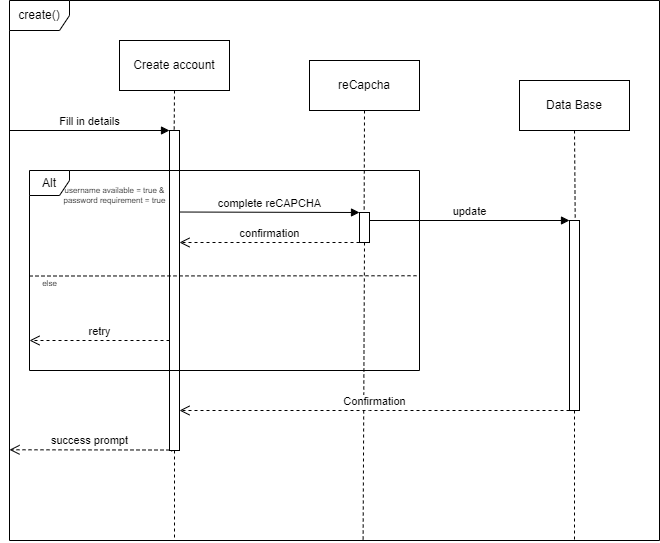

The diagram above was exported from draw.io. Its source (the exported page's mxGraphModel, read from the mxfile embedded in the PNG):
<mxGraphModel dx="875" dy="373" grid="1" gridSize="10" guides="1" tooltips="1" connect="1" arrows="1" fold="1" page="1" pageScale="1" pageWidth="850" pageHeight="1100" math="0" shadow="0">
  <root>
    <mxCell id="0" />
    <mxCell id="1" parent="0" />
    <mxCell id="e6sOCkbvtc7TjiCU3eAy-1" value="create()" style="shape=umlFrame;whiteSpace=wrap;html=1;pointerEvents=0;" parent="1" vertex="1">
      <mxGeometry x="160" y="160" width="650" height="540" as="geometry" />
    </mxCell>
    <mxCell id="e6sOCkbvtc7TjiCU3eAy-2" value="Create account" style="html=1;whiteSpace=wrap;" parent="1" vertex="1">
      <mxGeometry x="270" y="200" width="110" height="50" as="geometry" />
    </mxCell>
    <mxCell id="e6sOCkbvtc7TjiCU3eAy-3" value="Data Base" style="html=1;whiteSpace=wrap;" parent="1" vertex="1">
      <mxGeometry x="670" y="240" width="110" height="50" as="geometry" />
    </mxCell>
    <mxCell id="e6sOCkbvtc7TjiCU3eAy-4" style="rounded=0;orthogonalLoop=1;jettySize=auto;html=1;exitX=0.5;exitY=1;exitDx=0;exitDy=0;endArrow=none;startFill=0;dashed=1;" parent="1" source="e6sOCkbvtc7TjiCU3eAy-21" edge="1">
      <mxGeometry relative="1" as="geometry">
        <mxPoint x="725" y="700" as="targetPoint" />
      </mxGeometry>
    </mxCell>
    <mxCell id="e6sOCkbvtc7TjiCU3eAy-5" style="rounded=0;orthogonalLoop=1;jettySize=auto;html=1;exitX=0.5;exitY=1;exitDx=0;exitDy=0;endArrow=none;startFill=0;dashed=1;" parent="1" source="e6sOCkbvtc7TjiCU3eAy-6" edge="1">
      <mxGeometry relative="1" as="geometry">
        <mxPoint x="325" y="700" as="targetPoint" />
      </mxGeometry>
    </mxCell>
    <mxCell id="e6sOCkbvtc7TjiCU3eAy-7" value="" style="rounded=0;orthogonalLoop=1;jettySize=auto;html=1;exitX=0.5;exitY=1;exitDx=0;exitDy=0;entryX=0.211;entryY=1.003;entryDx=0;entryDy=0;entryPerimeter=0;endArrow=none;startFill=0;dashed=1;" parent="1" source="e6sOCkbvtc7TjiCU3eAy-2" target="e6sOCkbvtc7TjiCU3eAy-6" edge="1">
      <mxGeometry relative="1" as="geometry">
        <mxPoint x="325" y="250" as="sourcePoint" />
        <mxPoint x="325" y="882" as="targetPoint" />
      </mxGeometry>
    </mxCell>
    <mxCell id="e6sOCkbvtc7TjiCU3eAy-6" value="" style="html=1;points=[[0,0,0,0,5],[0,1,0,0,-5],[1,0,0,0,5],[1,1,0,0,-5]];perimeter=orthogonalPerimeter;outlineConnect=0;targetShapes=umlLifeline;portConstraint=eastwest;newEdgeStyle={&quot;curved&quot;:0,&quot;rounded&quot;:0};" parent="1" vertex="1">
      <mxGeometry x="320" y="290" width="10" height="320" as="geometry" />
    </mxCell>
    <mxCell id="e6sOCkbvtc7TjiCU3eAy-8" value="Fill in details" style="html=1;verticalAlign=bottom;endArrow=block;curved=0;rounded=0;" parent="1" edge="1">
      <mxGeometry width="80" relative="1" as="geometry">
        <mxPoint x="160" y="290" as="sourcePoint" />
        <mxPoint x="320" y="290" as="targetPoint" />
      </mxGeometry>
    </mxCell>
    <mxCell id="e6sOCkbvtc7TjiCU3eAy-9" value="reCapcha" style="html=1;whiteSpace=wrap;" parent="1" vertex="1">
      <mxGeometry x="460" y="220" width="110" height="50" as="geometry" />
    </mxCell>
    <mxCell id="e6sOCkbvtc7TjiCU3eAy-10" value="Alt" style="shape=umlFrame;whiteSpace=wrap;html=1;pointerEvents=0;width=40;height=25;" parent="1" vertex="1">
      <mxGeometry x="180" y="330" width="390" height="200" as="geometry" />
    </mxCell>
    <mxCell id="e6sOCkbvtc7TjiCU3eAy-11" value="" style="endArrow=none;dashed=1;endFill=0;endSize=12;html=1;rounded=0;startFill=0;" parent="1" edge="1">
      <mxGeometry width="160" relative="1" as="geometry">
        <mxPoint x="180" y="435.52" as="sourcePoint" />
        <mxPoint x="570" y="435.26" as="targetPoint" />
      </mxGeometry>
    </mxCell>
    <mxCell id="e6sOCkbvtc7TjiCU3eAy-12" value="username available = true &amp;amp;&lt;div&gt;password requirement = true&lt;/div&gt;" style="text;html=1;align=center;verticalAlign=middle;resizable=0;points=[];autosize=1;strokeColor=none;fillColor=none;fontSize=8;" parent="1" vertex="1">
      <mxGeometry x="200" y="340" width="130" height="30" as="geometry" />
    </mxCell>
    <mxCell id="e6sOCkbvtc7TjiCU3eAy-13" style="rounded=0;orthogonalLoop=1;jettySize=auto;html=1;exitX=0.5;exitY=1;exitDx=0;exitDy=0;entryX=0.544;entryY=1.002;entryDx=0;entryDy=0;entryPerimeter=0;dashed=1;endArrow=none;startFill=0;" parent="1" source="e6sOCkbvtc7TjiCU3eAy-15" target="e6sOCkbvtc7TjiCU3eAy-1" edge="1">
      <mxGeometry relative="1" as="geometry" />
    </mxCell>
    <mxCell id="e6sOCkbvtc7TjiCU3eAy-14" value="else" style="text;html=1;align=center;verticalAlign=middle;resizable=0;points=[];autosize=1;strokeColor=none;fillColor=none;fontSize=8;" parent="1" vertex="1">
      <mxGeometry x="180" y="433" width="40" height="20" as="geometry" />
    </mxCell>
    <mxCell id="e6sOCkbvtc7TjiCU3eAy-16" value="" style="rounded=0;orthogonalLoop=1;jettySize=auto;html=1;exitX=0.5;exitY=1;exitDx=0;exitDy=0;entryX=0.456;entryY=1.001;entryDx=0;entryDy=0;entryPerimeter=0;dashed=1;endArrow=none;startFill=0;" parent="1" source="e6sOCkbvtc7TjiCU3eAy-9" target="e6sOCkbvtc7TjiCU3eAy-15" edge="1">
      <mxGeometry relative="1" as="geometry">
        <mxPoint x="515" y="270" as="sourcePoint" />
        <mxPoint x="516" y="881" as="targetPoint" />
      </mxGeometry>
    </mxCell>
    <mxCell id="e6sOCkbvtc7TjiCU3eAy-15" value="" style="html=1;points=[[0,0,0,0,5],[0,1,0,0,-5],[1,0,0,0,5],[1,1,0,0,-5]];perimeter=orthogonalPerimeter;outlineConnect=0;targetShapes=umlLifeline;portConstraint=eastwest;newEdgeStyle={&quot;curved&quot;:0,&quot;rounded&quot;:0};" parent="1" vertex="1">
      <mxGeometry x="510" y="372" width="10" height="30" as="geometry" />
    </mxCell>
    <mxCell id="e6sOCkbvtc7TjiCU3eAy-17" value="complete reCAPCHA" style="html=1;verticalAlign=bottom;endArrow=block;curved=0;rounded=0;" parent="1" edge="1">
      <mxGeometry width="80" relative="1" as="geometry">
        <mxPoint x="330" y="371.52" as="sourcePoint" />
        <mxPoint x="510" y="372" as="targetPoint" />
      </mxGeometry>
    </mxCell>
    <mxCell id="e6sOCkbvtc7TjiCU3eAy-18" value="retry" style="html=1;verticalAlign=bottom;endArrow=open;dashed=1;endSize=8;curved=0;rounded=0;" parent="1" source="e6sOCkbvtc7TjiCU3eAy-6" edge="1">
      <mxGeometry relative="1" as="geometry">
        <mxPoint x="260" y="500" as="sourcePoint" />
        <mxPoint x="180" y="500" as="targetPoint" />
      </mxGeometry>
    </mxCell>
    <mxCell id="e6sOCkbvtc7TjiCU3eAy-20" value="update" style="html=1;verticalAlign=bottom;endArrow=block;curved=0;rounded=0;" parent="1" edge="1">
      <mxGeometry width="80" relative="1" as="geometry">
        <mxPoint x="520" y="380" as="sourcePoint" />
        <mxPoint x="720" y="380" as="targetPoint" />
      </mxGeometry>
    </mxCell>
    <mxCell id="e6sOCkbvtc7TjiCU3eAy-23" value="" style="rounded=0;orthogonalLoop=1;jettySize=auto;html=1;exitX=0.5;exitY=1;exitDx=0;exitDy=0;endArrow=none;startFill=0;dashed=1;entryX=0.725;entryY=1.005;entryDx=0;entryDy=0;entryPerimeter=0;" parent="1" source="e6sOCkbvtc7TjiCU3eAy-3" target="e6sOCkbvtc7TjiCU3eAy-21" edge="1">
      <mxGeometry relative="1" as="geometry">
        <mxPoint x="725" y="290" as="sourcePoint" />
        <mxPoint x="726" y="884" as="targetPoint" />
      </mxGeometry>
    </mxCell>
    <mxCell id="e6sOCkbvtc7TjiCU3eAy-21" value="" style="html=1;points=[[0,0,0,0,5],[0,1,0,0,-5],[1,0,0,0,5],[1,1,0,0,-5]];perimeter=orthogonalPerimeter;outlineConnect=0;targetShapes=umlLifeline;portConstraint=eastwest;newEdgeStyle={&quot;curved&quot;:0,&quot;rounded&quot;:0};" parent="1" vertex="1">
      <mxGeometry x="720" y="380" width="10" height="190" as="geometry" />
    </mxCell>
    <mxCell id="e6sOCkbvtc7TjiCU3eAy-24" value="confirmation" style="html=1;verticalAlign=bottom;endArrow=open;dashed=1;endSize=8;curved=0;rounded=0;" parent="1" edge="1">
      <mxGeometry relative="1" as="geometry">
        <mxPoint x="510" y="402" as="sourcePoint" />
        <mxPoint x="330" y="402" as="targetPoint" />
      </mxGeometry>
    </mxCell>
    <mxCell id="e6sOCkbvtc7TjiCU3eAy-25" value="Confirmation" style="html=1;verticalAlign=bottom;endArrow=open;dashed=1;endSize=8;curved=0;rounded=0;" parent="1" edge="1">
      <mxGeometry relative="1" as="geometry">
        <mxPoint x="720" y="570" as="sourcePoint" />
        <mxPoint x="330" y="570" as="targetPoint" />
        <Array as="points">
          <mxPoint x="520" y="570" />
        </Array>
      </mxGeometry>
    </mxCell>
    <mxCell id="e6sOCkbvtc7TjiCU3eAy-26" value="success prompt" style="html=1;verticalAlign=bottom;endArrow=open;dashed=1;endSize=8;curved=0;rounded=0;entryX=0;entryY=0.832;entryDx=0;entryDy=0;entryPerimeter=0;" parent="1" target="e6sOCkbvtc7TjiCU3eAy-1" edge="1">
      <mxGeometry relative="1" as="geometry">
        <mxPoint x="320" y="609.52" as="sourcePoint" />
        <mxPoint x="240" y="609.52" as="targetPoint" />
      </mxGeometry>
    </mxCell>
  </root>
</mxGraphModel>